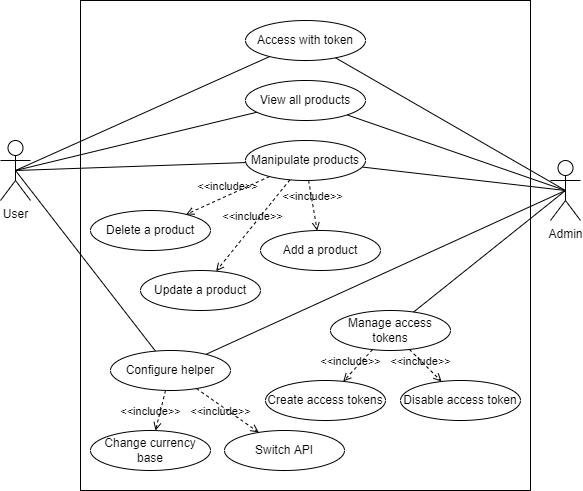

The diagram above was exported from draw.io. Its source (the exported page's mxGraphModel, read from the mxfile embedded in the PNG):
<mxGraphModel dx="618" dy="534" grid="1" gridSize="10" guides="1" tooltips="1" connect="1" arrows="1" fold="1" page="1" pageScale="1" pageWidth="827" pageHeight="1169" math="0" shadow="0">
  <root>
    <mxCell id="0" />
    <mxCell id="1" parent="0" />
    <mxCell id="4incZXHbuYqxuVHDM3kM-20" value="" style="rounded=0;whiteSpace=wrap;html=1;" parent="1" vertex="1">
      <mxGeometry x="210" y="160" width="450" height="490" as="geometry" />
    </mxCell>
    <mxCell id="4incZXHbuYqxuVHDM3kM-23" style="edgeStyle=none;rounded=0;orthogonalLoop=1;jettySize=auto;html=1;exitX=0.5;exitY=0.5;exitDx=0;exitDy=0;exitPerimeter=0;endArrow=none;endFill=0;" parent="1" source="4incZXHbuYqxuVHDM3kM-18" target="4incZXHbuYqxuVHDM3kM-22" edge="1">
      <mxGeometry relative="1" as="geometry" />
    </mxCell>
    <mxCell id="4incZXHbuYqxuVHDM3kM-43" style="edgeStyle=none;rounded=0;orthogonalLoop=1;jettySize=auto;html=1;exitX=0.5;exitY=0.5;exitDx=0;exitDy=0;exitPerimeter=0;endArrow=none;endFill=0;" parent="1" source="4incZXHbuYqxuVHDM3kM-18" target="4incZXHbuYqxuVHDM3kM-25" edge="1">
      <mxGeometry relative="1" as="geometry" />
    </mxCell>
    <mxCell id="4incZXHbuYqxuVHDM3kM-49" style="edgeStyle=none;rounded=0;orthogonalLoop=1;jettySize=auto;html=1;exitX=0.5;exitY=0.5;exitDx=0;exitDy=0;exitPerimeter=0;endArrow=none;endFill=0;" parent="1" source="4incZXHbuYqxuVHDM3kM-18" target="4incZXHbuYqxuVHDM3kM-48" edge="1">
      <mxGeometry relative="1" as="geometry" />
    </mxCell>
    <mxCell id="4incZXHbuYqxuVHDM3kM-52" style="edgeStyle=none;rounded=0;orthogonalLoop=1;jettySize=auto;html=1;exitX=0.5;exitY=0.5;exitDx=0;exitDy=0;exitPerimeter=0;endArrow=none;endFill=0;" parent="1" source="4incZXHbuYqxuVHDM3kM-18" target="4incZXHbuYqxuVHDM3kM-29" edge="1">
      <mxGeometry relative="1" as="geometry" />
    </mxCell>
    <mxCell id="4incZXHbuYqxuVHDM3kM-18" value="User" style="shape=umlActor;verticalLabelPosition=bottom;verticalAlign=top;html=1;outlineConnect=0;" parent="1" vertex="1">
      <mxGeometry x="130" y="300" width="30" height="60" as="geometry" />
    </mxCell>
    <mxCell id="4incZXHbuYqxuVHDM3kM-24" style="edgeStyle=none;rounded=0;orthogonalLoop=1;jettySize=auto;html=1;exitX=0.5;exitY=0.5;exitDx=0;exitDy=0;exitPerimeter=0;endArrow=none;endFill=0;" parent="1" source="4incZXHbuYqxuVHDM3kM-21" target="4incZXHbuYqxuVHDM3kM-22" edge="1">
      <mxGeometry relative="1" as="geometry" />
    </mxCell>
    <mxCell id="4incZXHbuYqxuVHDM3kM-32" style="edgeStyle=none;rounded=0;orthogonalLoop=1;jettySize=auto;html=1;exitX=0.5;exitY=0.5;exitDx=0;exitDy=0;exitPerimeter=0;endArrow=none;endFill=0;" parent="1" source="4incZXHbuYqxuVHDM3kM-21" target="4incZXHbuYqxuVHDM3kM-25" edge="1">
      <mxGeometry relative="1" as="geometry" />
    </mxCell>
    <mxCell id="4incZXHbuYqxuVHDM3kM-38" style="edgeStyle=none;rounded=0;orthogonalLoop=1;jettySize=auto;html=1;exitX=0.5;exitY=0.5;exitDx=0;exitDy=0;exitPerimeter=0;endArrow=none;endFill=0;" parent="1" source="4incZXHbuYqxuVHDM3kM-21" target="4incZXHbuYqxuVHDM3kM-30" edge="1">
      <mxGeometry relative="1" as="geometry" />
    </mxCell>
    <mxCell id="4incZXHbuYqxuVHDM3kM-50" style="edgeStyle=none;rounded=0;orthogonalLoop=1;jettySize=auto;html=1;exitX=0.5;exitY=0.5;exitDx=0;exitDy=0;exitPerimeter=0;endArrow=none;endFill=0;" parent="1" source="4incZXHbuYqxuVHDM3kM-21" target="4incZXHbuYqxuVHDM3kM-48" edge="1">
      <mxGeometry relative="1" as="geometry" />
    </mxCell>
    <mxCell id="4incZXHbuYqxuVHDM3kM-51" style="edgeStyle=none;rounded=0;orthogonalLoop=1;jettySize=auto;html=1;exitX=0.5;exitY=0.5;exitDx=0;exitDy=0;exitPerimeter=0;endArrow=none;endFill=0;" parent="1" source="4incZXHbuYqxuVHDM3kM-21" target="4incZXHbuYqxuVHDM3kM-29" edge="1">
      <mxGeometry relative="1" as="geometry" />
    </mxCell>
    <mxCell id="4incZXHbuYqxuVHDM3kM-21" value="Admin" style="shape=umlActor;verticalLabelPosition=bottom;verticalAlign=top;html=1;outlineConnect=0;" parent="1" vertex="1">
      <mxGeometry x="680" y="320" width="30" height="60" as="geometry" />
    </mxCell>
    <mxCell id="4incZXHbuYqxuVHDM3kM-22" value="Access with token" style="ellipse;whiteSpace=wrap;html=1;" parent="1" vertex="1">
      <mxGeometry x="375" y="180" width="120" height="40" as="geometry" />
    </mxCell>
    <mxCell id="4incZXHbuYqxuVHDM3kM-25" value="View all products" style="ellipse;whiteSpace=wrap;html=1;" parent="1" vertex="1">
      <mxGeometry x="375" y="240" width="120" height="40" as="geometry" />
    </mxCell>
    <mxCell id="4incZXHbuYqxuVHDM3kM-26" value="Add a product" style="ellipse;whiteSpace=wrap;html=1;" parent="1" vertex="1">
      <mxGeometry x="390" y="390" width="120" height="40" as="geometry" />
    </mxCell>
    <mxCell id="4incZXHbuYqxuVHDM3kM-27" value="Update a product" style="ellipse;whiteSpace=wrap;html=1;" parent="1" vertex="1">
      <mxGeometry x="270" y="430" width="120" height="40" as="geometry" />
    </mxCell>
    <mxCell id="4incZXHbuYqxuVHDM3kM-28" value="Delete a product" style="ellipse;whiteSpace=wrap;html=1;" parent="1" vertex="1">
      <mxGeometry x="220" y="370" width="120" height="40" as="geometry" />
    </mxCell>
    <mxCell id="4incZXHbuYqxuVHDM3kM-29" value="Configure helper" style="ellipse;whiteSpace=wrap;html=1;" parent="1" vertex="1">
      <mxGeometry x="240" y="510" width="120" height="40" as="geometry" />
    </mxCell>
    <mxCell id="4incZXHbuYqxuVHDM3kM-30" value="Manage access tokens" style="ellipse;whiteSpace=wrap;html=1;" parent="1" vertex="1">
      <mxGeometry x="460" y="470" width="120" height="40" as="geometry" />
    </mxCell>
    <mxCell id="4incZXHbuYqxuVHDM3kM-48" value="Manipulate products" style="ellipse;whiteSpace=wrap;html=1;" parent="1" vertex="1">
      <mxGeometry x="375" y="300" width="120" height="40" as="geometry" />
    </mxCell>
    <mxCell id="4incZXHbuYqxuVHDM3kM-53" value="&amp;lt;&amp;lt;include&amp;gt;&amp;gt;" style="edgeStyle=none;html=1;endArrow=open;verticalAlign=bottom;dashed=1;labelBackgroundColor=none;rounded=0;" parent="1" source="4incZXHbuYqxuVHDM3kM-48" target="4incZXHbuYqxuVHDM3kM-26" edge="1">
      <mxGeometry width="160" relative="1" as="geometry">
        <mxPoint x="290" y="350" as="sourcePoint" />
        <mxPoint x="450" y="350" as="targetPoint" />
      </mxGeometry>
    </mxCell>
    <mxCell id="4incZXHbuYqxuVHDM3kM-54" value="&amp;lt;&amp;lt;include&amp;gt;&amp;gt;" style="edgeStyle=none;html=1;endArrow=open;verticalAlign=bottom;dashed=1;labelBackgroundColor=none;rounded=0;" parent="1" source="4incZXHbuYqxuVHDM3kM-48" target="4incZXHbuYqxuVHDM3kM-27" edge="1">
      <mxGeometry width="160" relative="1" as="geometry">
        <mxPoint x="388.55220095887967" y="325.3250985178156" as="sourcePoint" />
        <mxPoint x="511.5889360201311" y="374.63557440805243" as="targetPoint" />
      </mxGeometry>
    </mxCell>
    <mxCell id="4incZXHbuYqxuVHDM3kM-55" value="&amp;lt;&amp;lt;include&amp;gt;&amp;gt;" style="edgeStyle=none;html=1;endArrow=open;verticalAlign=bottom;dashed=1;labelBackgroundColor=none;rounded=0;" parent="1" source="4incZXHbuYqxuVHDM3kM-48" target="4incZXHbuYqxuVHDM3kM-28" edge="1">
      <mxGeometry width="160" relative="1" as="geometry">
        <mxPoint x="398.55220095887967" y="335.3250985178156" as="sourcePoint" />
        <mxPoint x="521.5889360201311" y="384.63557440805243" as="targetPoint" />
      </mxGeometry>
    </mxCell>
    <mxCell id="2" value="Create access tokens" style="ellipse;whiteSpace=wrap;html=1;" parent="1" vertex="1">
      <mxGeometry x="395" y="540" width="120" height="40" as="geometry" />
    </mxCell>
    <mxCell id="3" value="Disable access token" style="ellipse;whiteSpace=wrap;html=1;" parent="1" vertex="1">
      <mxGeometry x="530" y="540" width="120" height="40" as="geometry" />
    </mxCell>
    <mxCell id="4" value="&amp;lt;&amp;lt;include&amp;gt;&amp;gt;" style="edgeStyle=none;html=1;endArrow=open;verticalAlign=bottom;dashed=1;labelBackgroundColor=none;rounded=0;" parent="1" source="4incZXHbuYqxuVHDM3kM-30" target="2" edge="1">
      <mxGeometry x="0.4022" y="-2" width="160" relative="1" as="geometry">
        <mxPoint x="350" y="350" as="sourcePoint" />
        <mxPoint x="350" y="450" as="targetPoint" />
        <mxPoint as="offset" />
      </mxGeometry>
    </mxCell>
    <mxCell id="5" value="&amp;lt;&amp;lt;include&amp;gt;&amp;gt;" style="edgeStyle=none;html=1;endArrow=open;verticalAlign=bottom;dashed=1;labelBackgroundColor=none;rounded=0;" parent="1" source="4incZXHbuYqxuVHDM3kM-30" target="3" edge="1">
      <mxGeometry y="-7" width="160" relative="1" as="geometry">
        <mxPoint x="360" y="360" as="sourcePoint" />
        <mxPoint x="360" y="460" as="targetPoint" />
        <mxPoint as="offset" />
      </mxGeometry>
    </mxCell>
    <mxCell id="6" value="Change currency base" style="ellipse;whiteSpace=wrap;html=1;" parent="1" vertex="1">
      <mxGeometry x="220" y="590" width="120" height="40" as="geometry" />
    </mxCell>
    <mxCell id="7" value="Switch API" style="ellipse;whiteSpace=wrap;html=1;" parent="1" vertex="1">
      <mxGeometry x="354" y="590" width="120" height="40" as="geometry" />
    </mxCell>
    <mxCell id="8" value="&amp;lt;&amp;lt;include&amp;gt;&amp;gt;" style="edgeStyle=none;html=1;endArrow=open;verticalAlign=bottom;dashed=1;labelBackgroundColor=none;rounded=0;" parent="1" source="4incZXHbuYqxuVHDM3kM-29" target="6" edge="1">
      <mxGeometry x="0.5862" y="-7" width="160" relative="1" as="geometry">
        <mxPoint x="350" y="350" as="sourcePoint" />
        <mxPoint x="350" y="450" as="targetPoint" />
        <mxPoint as="offset" />
      </mxGeometry>
    </mxCell>
    <mxCell id="9" value="&amp;lt;&amp;lt;include&amp;gt;&amp;gt;" style="edgeStyle=none;html=1;endArrow=open;verticalAlign=bottom;dashed=1;labelBackgroundColor=none;rounded=0;" parent="1" source="4incZXHbuYqxuVHDM3kM-29" target="7" edge="1">
      <mxGeometry x="-0.0013" y="-12" width="160" relative="1" as="geometry">
        <mxPoint x="360" y="360" as="sourcePoint" />
        <mxPoint x="360" y="460" as="targetPoint" />
        <mxPoint as="offset" />
      </mxGeometry>
    </mxCell>
  </root>
</mxGraphModel>